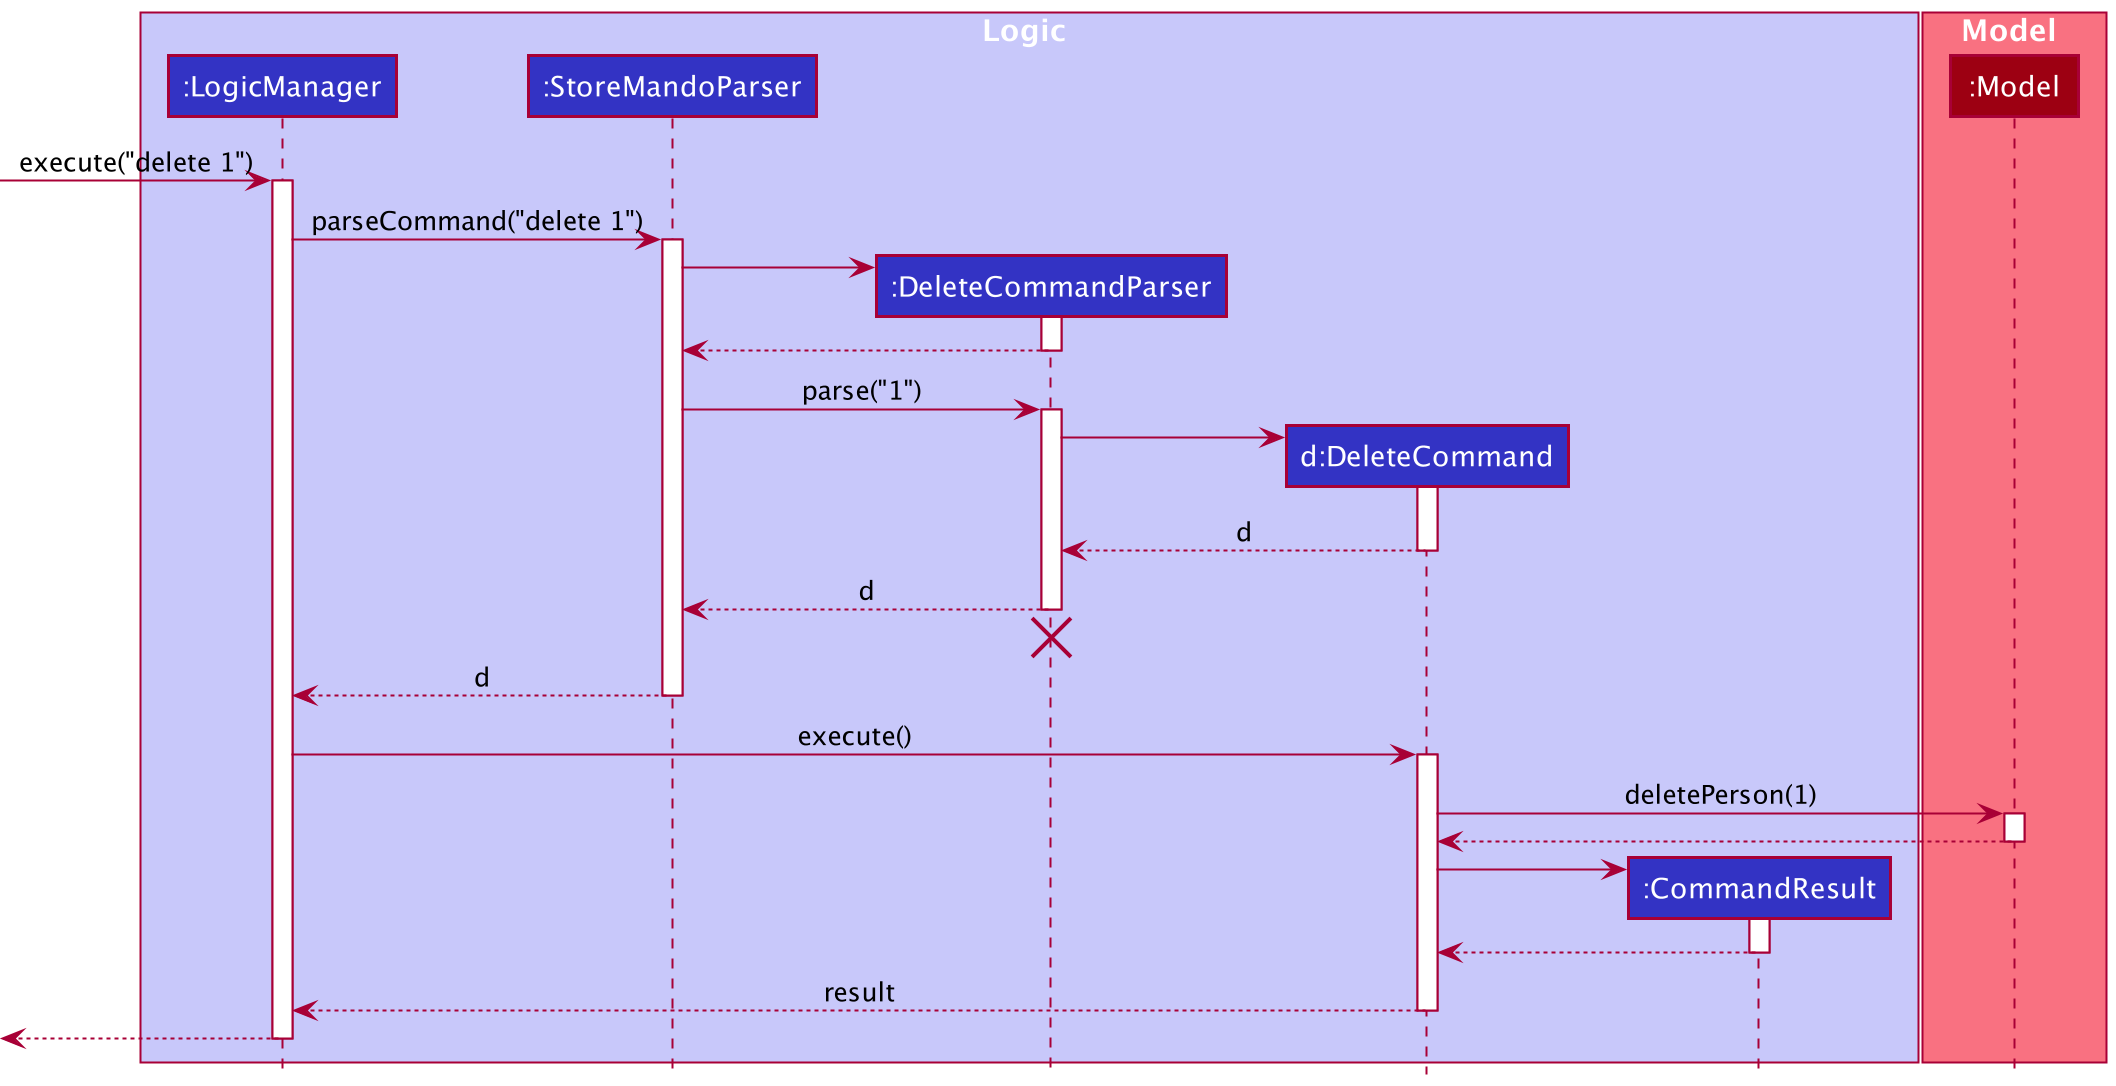

The diagram above was rendered by PlantUML. Its source (embedded in the PNG):
@startuml
!include style.puml

box Logic LOGIC_COLOR_T1
participant ":LogicManager" as LogicManager LOGIC_COLOR
participant ":StoreMandoParser" as StoreMandoParser LOGIC_COLOR
participant ":DeleteCommandParser" as DeleteCommandParser LOGIC_COLOR
participant "d:DeleteCommand" as DeleteCommand LOGIC_COLOR
participant ":CommandResult" as CommandResult LOGIC_COLOR
end box

box Model MODEL_COLOR_T1
participant ":Model" as Model MODEL_COLOR
end box

[-> LogicManager : execute("delete 1")
activate LogicManager

LogicManager -> StoreMandoParser : parseCommand("delete 1")
activate StoreMandoParser

create DeleteCommandParser
StoreMandoParser -> DeleteCommandParser
activate DeleteCommandParser

DeleteCommandParser --> StoreMandoParser
deactivate DeleteCommandParser

StoreMandoParser -> DeleteCommandParser : parse("1")
activate DeleteCommandParser

create DeleteCommand
DeleteCommandParser -> DeleteCommand
activate DeleteCommand

DeleteCommand --> DeleteCommandParser : d
deactivate DeleteCommand

DeleteCommandParser --> StoreMandoParser : d
deactivate DeleteCommandParser
'Hidden arrow to position the destroy marker below the end of the activation bar.
DeleteCommandParser -[hidden]-> StoreMandoParser
destroy DeleteCommandParser

StoreMandoParser --> LogicManager : d
deactivate StoreMandoParser

LogicManager -> DeleteCommand : execute()
activate DeleteCommand

DeleteCommand -> Model : deletePerson(1)
activate Model

Model --> DeleteCommand
deactivate Model

create CommandResult
DeleteCommand -> CommandResult
activate CommandResult

CommandResult --> DeleteCommand
deactivate CommandResult

DeleteCommand --> LogicManager : result
deactivate DeleteCommand

[<--LogicManager
deactivate LogicManager
@enduml